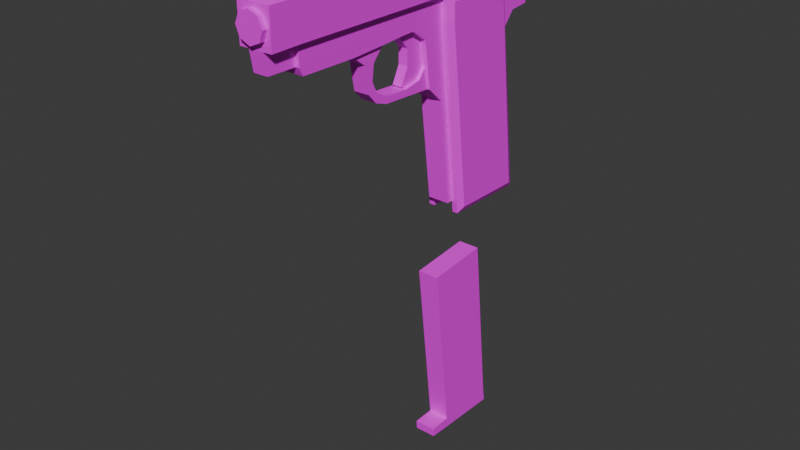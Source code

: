 # Source: pistol.blend  (saved by Blender 4.1.24; exported with 4.5.12 LTS)
import bpy
from mathutils import Matrix  # noqa: F401  (used for matrix-valued properties, if any)

bpy.ops.wm.read_factory_settings(use_empty=True)
scene = bpy.context.scene
scene.name = 'Scene'

# ---- collections
col_collection = bpy.data.collections.new('Collection'); scene.collection.children.link(col_collection)
col_collection_2 = bpy.data.collections.new('Collection 2'); scene.collection.children.link(col_collection_2)

# ---- materials (node trees are filled in below, after node groups)
mat_material_002 = bpy.data.materials.new('Material.002')
mat_material_002.use_transparent_shadow = False

# ---- material node trees
mat_material_002.use_nodes = True; mat_material_002.node_tree.nodes.clear()
_N = mat_material_002.node_tree.nodes; _L = mat_material_002.node_tree.links
n0 = _N.new('ShaderNodeBsdfPrincipled'); n0.name = 'Principled BSDF'; n0.location = (10, 300)
n1 = _N.new('ShaderNodeOutputMaterial'); n1.name = 'Material Output'; n1.location = (300, 300)
n2 = _N.new('ShaderNodeTexImage'); n2.name = 'Image Texture'; n2.location = (-280, 280)
n2.interpolation = 'Closest'
_L.new(n0.outputs[0], n1.inputs[0])
_L.new(n2.outputs[0], n0.inputs[0])
n1.is_active_output = True

# ---- world
world_world = bpy.data.worlds.new('World'); scene.world = world_world
world_world.use_nodes = True; world_world.node_tree.nodes.clear()
_N = world_world.node_tree.nodes; _L = world_world.node_tree.links
n0 = _N.new('ShaderNodeOutputWorld'); n0.name = 'World Output'; n0.location = (300, 300)
n1 = _N.new('ShaderNodeBackground'); n1.name = 'Background'; n1.location = (10, 300)
n1.inputs[0].default_value = (0.05088, 0.05088, 0.05088, 1.0)
_L.new(n1.outputs[0], n0.inputs[0])
n0.is_active_output = True
world_world.color = (0.05088, 0.05088, 0.05088)
world_world.use_sun_shadow = False
world_world.sun_shadow_jitter_overblur = 0.0

# ---- meshes
me_plane_002 = bpy.data.meshes.new('Plane.002')
me_plane_002.from_pydata([(1.192e-07, 0.8184, -5.417), (0.0, 0.8843, -5.267), (0.0, 0.5557, -5.276), (1.192e-07, 0.5652, -5.404), (0.1571, 0.8843, -5.267), (0.1571, 0.5557, -5.276), (0.1571, 0.5652, -5.404), (0.1571, 1.837, -5.444), (1.192e-07, 1.837, -5.444), (0.1571, 0.8184, -5.417), (0.1571, 1.517, -2.635), (1.192e-07, 1.517, -2.635), (0.0, 0.5841, -2.722), (1.192e-07, 1.809, -5.294), (0.1571, 1.809, -5.294), (0.1571, 0.5841, -2.722)], [(0, 1)], [(2, 5, 4, 1), (3, 6, 5, 2), (0, 9, 7, 8), (0, 9, 6, 3), (14, 13, 8, 7), (4, 5, 6, 9), (9, 4, 14, 7), (10, 11, 13, 14), (12, 1, 4, 15), (4, 15, 10, 14), (11, 10, 15, 12)])
_uv = me_plane_002.uv_layers.new(name='UVMap')
_uv.uv.foreach_set('vector', [0.5789, 0.6896, 0.5971, 0.6896, 0.5971, 0.7116, 0.5789, 0.7116, 0.5784, 0.7162, 0.5784, 0.7344, 0.564, 0.7344, 0.564, 0.7162, 0.0, 0.0, 0.0, 0.0, 0.0, 0.0, 0.0, 0.0, 0.0, 0.0, 0.0, 0.0, 0.5784, 0.7344, 0.5784, 0.7162, 0.0, 0.0, 0.0, 0.0, 0.0, 0.0, 0.0, 0.0, 0.5971, 0.7116, 0.564, 0.7344, 0.5784, 0.7344, 0.0, 0.0, 0.0, 0.0, 0.5971, 0.7116, 0.0, 0.0, 0.0, 0.0, 0.0, 0.0, 0.0, 0.0, 0.0, 0.0, 0.0, 0.0, 0.0, 0.0, 0.5789, 0.7116, 0.5971, 0.7116, 0.0, 0.0, 0.5971, 0.7116, 0.0, 0.0, 0.0, 0.0, 0.0, 0.0, 0.0, 0.0, 0.0, 0.0, 0.0, 0.0, 0.0, 0.0])
me_plane_002.materials.append(mat_material_002)
me_plane_002.update()
me_plane_003 = bpy.data.meshes.new('Plane.003')
me_plane_003.from_pydata([(-1.192e-07, -2.298, 1.897), (0.0, -2.357, 1.748), (-1.192e-07, 2.131, 1.902), (0.0, 2.136, 1.77), (1.192e-07, -2.353, 1.233), (1.192e-07, -2.304, 0.9515), (1.192e-07, -1.886, 0.9477), (-1.192e-07, 1.747, 1.903), (-1.192e-07, -2.061, 1.906), (-1.192e-07, 1.867, 1.901), (-1.192e-07, 1.739, 2.006), (-1.192e-07, 1.859, 2.003), (-1.192e-07, -1.788, 1.912), (-1.192e-07, -2.032, 1.96), (-1.192e-07, -1.852, 1.973), (0.06941, -2.061, 1.906), (0.06941, -2.298, 1.897), (0.2374, -2.357, 1.748), (0.2374, 2.136, 1.77), (0.06941, 2.131, 1.902), (0.2374, 0.5813, 1.233), (0.2374, -2.353, 1.233), (0.2374, 2.289, 1.255), (0.2374, 1.733, 1.225), (0.06941, 1.867, 1.901), (0.06941, 1.747, 1.903), (0.06941, -1.788, 1.912), (0.06941, 1.859, 2.003), (0.06941, 1.739, 2.006), (0.06941, -1.852, 1.973), (0.06941, -2.032, 1.96), (0.1571, 0.5813, 1.233), (0.1571, -1.898, 1.24), (0.2374, -1.898, 1.24), (0.1044, -2.353, 1.233), (0.1044, -2.304, 0.9515), (0.1044, -1.886, 0.9477), (0.1044, -1.898, 1.24), (0.1187, 2.136, 1.77), (0.1187, 2.337, 1.255), (0.0, -2.357, 1.694), (0.1392, -2.357, 1.639), (0.2374, -2.355, 1.494), (0.1467, -2.354, 1.353), (0.0, -2.353, 1.29), (0.2021, -2.355, 1.497), (0.1187, -1.881, 1.77)], [(32, 37)], [(9, 11, 10, 7), (8, 13, 14, 12), (16, 17, 18, 19, 24, 25, 26, 15), (5, 35, 34, 4), (20, 33, 32, 31), (24, 25, 28, 27), (15, 26, 29, 30), (13, 8, 15, 30), (22, 39, 38, 18), (10, 11, 27, 28), (7, 10, 28, 25), (11, 9, 24, 27), (14, 13, 30, 29), (12, 7, 25, 26), (12, 14, 29, 26), (2, 19, 24, 9), (3, 38, 18, 19, 2), (0, 16, 17, 1), (6, 36, 35, 5), (8, 15, 16, 0), (17, 21, 33, 20, 23, 22, 18), (33, 21, 34, 37), (34, 35, 36, 37), (1, 17, 41, 40), (42, 45, 41, 17), (21, 43, 45, 42), (43, 21, 4, 44), (20, 31, 39, 22, 23), (31, 32, 46, 38, 39)])
_uv = me_plane_003.uv_layers.new(name='UVMap')
_uv.uv.foreach_set('vector', [0.8708, 0.05815, 0.8827, 0.05871, 0.8834, 0.07258, 0.8715, 0.07201, 0.9818, 0.4862, 0.9756, 0.4828, 0.9742, 0.4621, 0.9813, 0.4546, 0.009721, 0.005773, 0.02723, 1.133e-08, 0.01526, 0.5202, -6.034e-09, 0.5186, 0.0006803, 0.488, 0.0006209, 0.4741, 0.006924, 0.06481, 0.008216, 0.03326, 0.6918, 0.7357, 0.6797, 0.7357, 0.6797, 0.7048, 0.6918, 0.7048, 0.6428, 0.8035, 0.6428, 0.55, 0.6522, 0.55, 0.6522, 0.8035, 0.896, 0.04689, 0.8953, 0.06076, 0.8834, 0.06133, 0.8841, 0.04746, 0.008216, 0.03326, 0.006924, 0.06481, 3.086e-08, 0.05723, 0.001947, 0.03651, 0.6602, 0.7232, 0.6669, 0.7232, 0.6669, 0.7313, 0.6602, 0.7313, 0.0, 0.0, 0.0, 0.0, 0.0, 0.0, 0.0, 0.0, 0.6225, 0.7177, 0.6225, 0.7301, 0.6145, 0.7301, 0.6145, 0.7177, 0.6522, 0.7329, 0.6522, 0.7232, 0.6602, 0.7232, 0.6602, 0.7329, 0.6784, 0.7215, 0.6784, 0.733, 0.6704, 0.733, 0.6704, 0.7215, 0.5971, 0.7332, 0.5971, 0.7168, 0.6052, 0.7168, 0.6052, 0.7332, 0.8914, 0.5378, 0.8914, 0.8992, 0.8834, 0.8992, 0.8834, 0.5378, 0.5971, 0.7433, 0.5971, 0.7332, 0.6052, 0.7332, 0.6052, 0.7433, 0.7374, 0.6287, 0.7293, 0.6287, 0.7293, 0.6018, 0.7374, 0.6018, 0.6797, 0.5649, 0.6659, 0.5649, 0.6522, 0.5649, 0.6716, 0.55, 0.6797, 0.55, 0.6522, 0.6201, 0.6602, 0.6201, 0.6797, 0.6385, 0.6522, 0.6385, 0.6428, 0.5928, 0.6307, 0.5928, 0.6307, 0.55, 0.6428, 0.55, 0.6145, 0.7415, 0.6064, 0.7415, 0.6064, 0.7177, 0.6145, 0.7177, 0.02723, 1.133e-08, 0.08689, 0.00159, 0.08507, 0.0543, 0.0808, 0.3413, 0.07929, 0.4746, 0.07462, 0.539, 0.01526, 0.5202, 0.5483, 0.7329, 0.5483, 0.6868, 0.5637, 0.6868, 0.5637, 0.7329, 0.564, 0.6868, 0.5314, 0.6816, 0.5301, 0.6333, 0.564, 0.634, 0.6522, 0.6385, 0.6797, 0.6385, 0.0, 0.0, 0.0, 0.0, 0.0, 0.0, 0.0, 0.0, 0.0, 0.0, 0.6797, 0.6385, 0.0, 0.0, 0.0, 0.0, 0.0, 0.0, 0.0, 0.0, 0.0, 0.0, 0.0, 0.0, 0.0, 0.0, 0.0, 0.0, 0.6428, 0.8035, 0.6522, 0.8035, 0.0, 0.0, 0.0, 0.0, 0.07929, 0.4746, 0.6522, 0.8035, 0.6522, 0.55, 0.0, 0.0, 0.0, 0.0, 0.0, 0.0])
me_plane_003.materials.append(mat_material_002)
me_plane_003.update()
me_plane_006 = bpy.data.meshes.new('Plane.006')
me_plane_006.from_pydata([(0.0, 2.136, 1.77), (1.192e-07, 2.386, 1.255), (0.1187, 2.136, 1.77), (0.1187, 2.337, 1.255), (0.1187, 2.345, 1.513), (0.1187, 2.287, 1.384), (0.1187, 2.295, 1.642), (5.96e-08, 2.37, 1.513), (8.941e-08, 2.324, 1.384), (2.98e-08, 2.307, 1.642), (0.1187, 1.608, 1.77), (0.0, 1.608, 1.77), (1.192e-07, 1.859, 1.255), (0.1187, 1.81, 1.255), (0.1187, 1.759, 1.384), (8.941e-08, 1.796, 1.384), (0.1187, 1.767, 1.642), (0.1187, 1.818, 1.513), (2.98e-08, 1.779, 1.642), (5.96e-08, 1.842, 1.513), (1.192e-07, 2.386, 1.255), (1.192e-07, 2.394, 0.9629), (1.192e-07, -1.833, 0.8414), (1.192e-07, -1.886, 0.9477), (1.192e-07, 2.13, -1.843), (0.0, 0.5968, -0.1461), (0.0, 0.3753, 0.0628), (1.192e-07, 2.267, -1.834), (1.192e-07, 1.943, 0.5541), (1.192e-07, 2.103, 0.741), (1.192e-07, 2.39, 0.7683), (1.192e-07, 0.03633, 0.8915), (1.192e-07, 0.2733, 0.732), (0.0, 0.3306, 0.3721), (0.0, 0.2198, 0.2265), (0.0, -0.03019, 0.1759), (0.0, -0.0745, 0.2075), (1.192e-07, 0.03944, 0.4386), (1.192e-07, 0.03628, 0.6633), (1.192e-07, -0.1515, 0.8855), (0.0, -0.4097, 0.09761), (0.0, -0.5996, 0.1609), (0.0, -0.723, 0.297), (1.192e-07, -0.7926, 0.68), (1.192e-07, -1.005, 0.8349), (0.0, -0.3942, 0.1917), (0.0, -0.5809, 0.2835), (1.192e-07, -0.6569, 0.4417), (1.192e-07, -0.6315, 0.6633), (1.192e-07, -0.4548, 0.8634), (0.0, 0.7899, -1.657), (0.1571, 1.837, -1.657), (0.2374, 0.5841, 0.887), (0.2374, 0.5813, 1.233), (0.2374, 2.289, 1.255), (0.2374, 1.811, 0.849), (0.2374, 2.296, 0.9629), (0.1144, -0.4097, 0.09761), (0.1144, 0.3753, 0.0628), (0.2374, 1.733, 1.225), (0.2374, 0.7456, -0.4556), (0.2374, 0.9038, -1.827), (0.2374, 2.13, -1.843), (0.2374, 2.005, 0.741), (0.2374, 2.292, 0.7683), (0.1144, -0.5996, 0.1609), (0.1144, -0.03019, 0.1759), (0.1144, 0.2198, 0.2265), (0.1144, -0.723, 0.297), (0.1144, -0.7926, 0.68), (0.06946, -0.1515, 0.8855), (0.06946, 0.03633, 0.8915), (0.06946, 0.2733, 0.732), (0.06946, 0.3306, 0.3721), (0.06946, 0.2198, 0.2265), (0.06946, -0.03019, 0.1759), (0.06946, -0.0745, 0.2075), (0.06946, 0.03944, 0.4386), (0.06946, 0.03628, 0.6633), (0.294, 0.6715, 0.8926), (0.294, 0.6694, 1.145), (0.294, 1.661, 1.138), (0.294, 1.724, 0.8349), (0.294, 0.8324, -0.4454), (0.294, 0.9818, -1.74), (0.294, 2.032, -1.754), (0.1571, 0.5841, 0.887), (0.1571, 0.5813, 1.233), (0.1571, 0.03633, 0.8915), (0.1571, -1.886, 0.9477), (0.1571, -1.833, 0.8414), (0.1571, -1.898, 1.24), (0.1571, 0.7456, -0.4556), (0.1571, 0.9038, -1.827), (0.1571, 2.13, -1.843), (0.1571, 0.7899, -1.657), (0.1571, 0.5968, -0.1461), (0.1571, 0.3753, 0.0628), (0.1571, 2.267, -1.834), (0.1571, 1.943, 0.5541), (0.1571, 2.103, 0.741), (0.1571, -0.1515, 0.8855), (0.1571, 0.2733, 0.732), (0.1571, -0.4548, 0.8634), (0.1571, -1.005, 0.8349), (0.0, 1.837, -1.657), (0.0, 0.8843, -1.657), (0.1144, 0.3306, 0.3721), (0.1044, -1.886, 0.9477), (0.1044, -1.898, 1.24), (0.1144, -1.005, 0.8349), (0.1144, -0.3942, 0.1917), (0.1144, -0.5809, 0.2835), (0.1144, -0.6569, 0.4417), (0.1144, -0.6315, 0.6633), (0.1144, -0.4548, 0.8634), (0.2374, 1.846, 0.5517), (0.1571, 1.837, -1.839), (1.192e-07, 1.837, -1.839), (0.1571, 0.8843, -1.657), (0.1187, 2.337, 1.255), (1.192e-07, 0.5813, 1.255), (1.192e-07, -1.886, 0.9477), (0.1044, -1.886, 0.9477), (0.1044, 0.02494, 1.24), (1.192e-07, 0.03633, 0.9477), (0.1044, 0.03633, 0.9477), (0.1571, 0.02494, 1.236), (0.0, -2.431, 1.694), (0.1392, -2.431, 1.639), (0.1467, -2.428, 1.353), (0.0, -2.428, 1.29), (0.2021, -2.43, 1.497), (5.482e-08, 0.6443, 1.299), (5.482e-08, 0.6407, 1.703), (0.1467, 0.6437, 1.362), (0.2021, 0.6424, 1.506), (0.1392, 0.6412, 1.648)], [], [(0, 2, 6, 9), (4, 7, 9, 6), (5, 8, 7, 4), (1, 8, 5, 3), (11, 18, 16, 10), (17, 16, 18, 19), (14, 17, 19, 15), (12, 13, 14, 15), (5, 4, 17, 14), (3, 5, 14, 13), (0, 9, 18, 11), (6, 2, 10, 16), (8, 1, 12, 15), (2, 0, 11, 10), (9, 7, 19, 18), (4, 6, 16, 17), (1, 3, 13, 12), (7, 8, 15, 19), (24, 94, 117, 118), (31, 32, 72, 71), (48, 47, 113, 114), (53, 80, 81, 59), (101, 70, 71, 88), (22, 90, 89, 108, 23), (29, 100, 99, 28), (30, 64, 63, 100, 29), (51, 117, 93, 119), (71, 72, 73, 74, 75, 76, 77, 78, 70), (37, 38, 78, 77), (34, 35, 75, 74), (32, 33, 73, 72), (35, 36, 76, 75), (38, 39, 70, 78), (39, 31, 71, 70), (36, 37, 77, 76), (33, 34, 74, 73), (88, 71, 72, 102), (103, 49, 39, 70, 101), (115, 114, 113, 112, 111, 66, 67, 107, 58, 57, 65, 68, 69, 110), (79, 83, 84, 85, 82, 81, 80), (62, 55, 82, 85), (61, 84, 83, 60), (53, 52, 79, 80), (41, 42, 68, 65), (63, 116, 62, 98, 99, 100), (61, 60, 92, 93), (52, 53, 87, 86), (64, 56, 54, 59, 55, 116, 63), (62, 61, 93, 117, 94), (60, 52, 86, 92), (108, 89, 91, 109), (106, 105, 51, 119), (44, 104, 90, 22), (44, 49, 115, 110), (42, 43, 69, 68), (49, 48, 114, 115), (43, 44, 110, 69), (45, 35, 66, 111), (33, 26, 58, 107), (46, 45, 111, 112), (26, 40, 57, 58), (34, 33, 107, 67), (47, 46, 112, 113), (40, 41, 65, 57), (35, 34, 67, 66), (115, 103, 104, 110), (73, 107, 58, 97, 102, 72), (25, 96, 97, 58, 26), (25, 50, 95, 96), (64, 30, 21, 20, 120, 54, 56), (27, 98, 62, 24), (84, 61, 62, 85), (55, 59, 81, 82), (60, 83, 79, 52), (28, 99, 98, 27), (89, 90, 104, 103, 101, 88, 102, 86, 87, 127, 91), (95, 119, 92, 86, 102, 97, 96), (118, 117, 51, 105), (106, 119, 95, 50), (54, 120, 20, 121, 87, 53, 59), (123, 122, 125, 126), (126, 124, 109, 123), (109, 91, 127, 124), (128, 129, 132, 130, 131), (134, 133, 135, 136, 137), (128, 131, 133, 134), (132, 129, 137, 136), (131, 130, 135, 133), (129, 128, 134, 137), (130, 132, 136, 135)])
_uv = me_plane_006.uv_layers.new(name='UVMap')
_uv.uv.foreach_set('vector', [0.0, 0.0, 0.0, 0.0, 0.0, 0.0, 0.0, 0.0, 0.0, 0.0, 0.0, 0.0, 0.0, 0.0, 0.0, 0.0, 0.0, 0.0, 0.0, 0.0, 0.0, 0.0, 0.0, 0.0, 0.0, 0.0, 0.0, 0.0, 0.0, 0.0, 0.0, 0.0, 0.0, 0.0, 0.0, 0.0, 0.0, 0.0, 0.0, 0.0, 0.0, 0.0, 0.0, 0.0, 0.0, 0.0, 0.0, 0.0, 0.0, 0.0, 0.0, 0.0, 0.0, 0.0, 0.0, 0.0, 0.0, 0.0, 0.0, 0.0, 0.0, 0.0, 0.0, 0.0, 0.0, 0.0, 0.0, 0.0, 0.0, 0.0, 0.0, 0.0, 0.0, 0.0, 0.0, 0.0, 0.0, 0.0, 0.0, 0.0, 0.0, 0.0, 0.0, 0.0, 0.0, 0.0, 0.0, 0.0, 0.0, 0.0, 0.0, 0.0, 0.0, 0.0, 0.0, 0.0, 0.0, 0.0, 0.0, 0.0, 0.0, 0.0, 0.0, 0.0, 0.0, 0.0, 0.0, 0.0, 0.0, 0.0, 0.0, 0.0, 0.0, 0.0, 0.0, 0.0, 0.0, 0.0, 0.0, 0.0, 0.0, 0.0, 0.0, 0.0, 0.0, 0.0, 0.0, 0.0, 0.0, 0.0, 0.0, 0.0, 0.0, 0.0, 0.0, 0.0, 0.0, 0.0, 0.0, 0.0, 0.0, 0.0, 0.0, 0.0, 0.0, 0.0, 0.743, 0.7577, 0.7453, 0.7295, 0.0, 0.0, 0.7111, 0.5986, 0.7111, 0.6315, 0.7031, 0.6315, 0.7031, 0.5986, 0.5773, 0.66, 0.5773, 0.6857, 0.564, 0.6857, 0.564, 0.66, 0.4241, 0.5425, 0.4149, 0.5538, 0.3009, 0.568, 0.2918, 0.5589, 0.6929, 0.5798, 0.7031, 0.5798, 0.7031, 0.5986, 0.6929, 0.5986, 0.6428, 0.6041, 0.6246, 0.6041, 0.6246, 0.5928, 0.6307, 0.5928, 0.6428, 0.5928, 0.5119, 0.55, 0.5301, 0.55, 0.5301, 0.5781, 0.5119, 0.5781, 0.6929, 0.7241, 0.6929, 0.6949, 0.7191, 0.6854, 0.7129, 0.6975, 0.7191, 0.7147, 0.0, 0.0, 0.7453, 0.7295, 0.743, 0.6315, 0.0, 0.0, 0.5518, 0.5518, 0.577, 0.5732, 0.5789, 0.6154, 0.5643, 0.6307, 0.5348, 0.6333, 0.5301, 0.6291, 0.5463, 0.604, 0.5488, 0.578, 0.5301, 0.55, 0.7293, 0.572, 0.7293, 0.55, 0.7374, 0.55, 0.7374, 0.572, 0.5971, 0.7168, 0.5971, 0.6959, 0.6052, 0.6959, 0.6052, 0.7168, 0.7293, 0.55, 0.7293, 0.5897, 0.7213, 0.5897, 0.7213, 0.55, 0.5971, 0.6959, 0.5971, 0.6896, 0.6052, 0.6896, 0.6052, 0.6959, 0.6704, 0.7215, 0.6704, 0.6891, 0.6784, 0.6891, 0.6784, 0.7215, 0.7111, 0.5798, 0.7111, 0.5986, 0.7031, 0.5986, 0.7031, 0.5798, 0.7293, 0.6018, 0.7293, 0.572, 0.7374, 0.572, 0.7374, 0.6018, 0.7293, 0.5897, 0.7293, 0.6087, 0.7213, 0.6087, 0.7213, 0.5897, 0.6929, 0.5986, 0.7031, 0.5986, 0.7031, 0.6315, 0.6929, 0.6315, 0.6929, 0.55, 0.7111, 0.55, 0.7111, 0.5798, 0.7031, 0.5798, 0.6929, 0.5798, 0.5119, 0.6023, 0.4814, 0.5973, 0.4581, 0.6084, 0.4472, 0.6256, 0.4496, 0.6496, 0.4705, 0.6863, 0.4908, 0.7078, 0.5119, 0.7097, 0.4843, 0.7331, 0.4394, 0.6538, 0.434, 0.6313, 0.4398, 0.6108, 0.4731, 0.5804, 0.4753, 0.55, 0.4181, 0.5829, 0.4177, 0.739, 0.4181, 0.8901, 0.2975, 0.9059, 0.2978, 0.6037, 0.3009, 0.568, 0.4149, 0.5538, 0.2876, 0.9174, 0.2879, 0.6032, 0.2978, 0.6037, 0.2975, 0.9059, 0.4285, 0.8989, 0.4181, 0.8901, 0.4177, 0.739, 0.4281, 0.739, 0.4241, 0.5425, 0.4285, 0.5823, 0.4181, 0.5829, 0.4149, 0.5538, 0.6797, 0.5707, 0.6797, 0.55, 0.6929, 0.55, 0.6929, 0.5707, 0.1348, 0.5072, 0.1571, 0.4892, 0.434, 0.527, 0.4326, 0.5425, 0.1566, 0.5001, 0.1346, 0.5181, 0.7929, 0.8897, 0.7929, 0.7372, 0.8022, 0.7372, 0.8022, 0.8897, 0.7929, 0.5879, 0.7929, 0.5487, 0.8022, 0.5487, 0.8022, 0.5879, 0.131, 0.5404, 0.1085, 0.5404, 0.07462, 0.539, 0.07929, 0.4746, 0.1227, 0.4845, 0.1571, 0.4892, 0.1348, 0.5072, 0.7337, 0.7577, 0.7337, 0.6315, 0.743, 0.6315, 0.7453, 0.7295, 0.743, 0.7577, 0.7929, 0.7372, 0.7929, 0.5879, 0.8022, 0.5879, 0.8022, 0.7372, 0.7435, 0.583, 0.7374, 0.583, 0.7374, 0.55, 0.7435, 0.55, 0.0, 0.0, 0.0, 0.0, 0.0, 0.0, 0.0, 0.0, 0.6428, 0.689, 0.6246, 0.689, 0.6246, 0.6041, 0.6428, 0.6041, 0.5483, 0.6868, 0.5483, 0.7414, 0.5351, 0.7414, 0.5351, 0.6868, 0.6797, 0.7048, 0.6797, 0.6711, 0.6929, 0.6711, 0.6929, 0.7048, 0.5773, 0.6333, 0.5773, 0.66, 0.564, 0.66, 0.564, 0.6333, 0.564, 0.7162, 0.564, 0.6857, 0.5773, 0.6857, 0.5773, 0.7162, 0.7337, 0.6721, 0.7337, 0.7101, 0.7204, 0.7101, 0.7204, 0.6721, 0.7293, 0.5897, 0.7293, 0.6239, 0.7161, 0.6239, 0.7161, 0.5897, 0.7337, 0.648, 0.7337, 0.6721, 0.7204, 0.6721, 0.7204, 0.648, 0.6797, 0.6711, 0.6797, 0.593, 0.6929, 0.593, 0.6929, 0.6711, 0.5789, 0.7327, 0.5789, 0.7116, 0.5922, 0.7116, 0.5922, 0.7327, 0.7337, 0.6315, 0.7337, 0.648, 0.7204, 0.648, 0.7204, 0.6315, 0.6797, 0.593, 0.6797, 0.5707, 0.6929, 0.5707, 0.6929, 0.593, 0.7337, 0.7101, 0.7337, 0.7329, 0.7204, 0.7329, 0.7204, 0.7101, 0.5351, 0.7414, 0.5301, 0.7414, 0.5301, 0.6868, 0.5351, 0.6868, 0.7213, 0.5897, 0.7161, 0.5897, 0.7161, 0.6239, 0.7111, 0.6239, 0.7111, 0.55, 0.7213, 0.55, 0.6704, 0.7232, 0.6522, 0.7232, 0.6522, 0.6891, 0.6571, 0.6891, 0.6704, 0.6891, 0.6246, 0.55, 0.6246, 0.7177, 0.6064, 0.7177, 0.6064, 0.55, 0.7204, 0.6854, 0.6929, 0.6795, 0.6929, 0.66, 0.6929, 0.6315, 0.7067, 0.6345, 0.7204, 0.6374, 0.7204, 0.6659, 0.6064, 0.6896, 0.5882, 0.6896, 0.5789, 0.6761, 0.6064, 0.6761, 0.4181, 0.8901, 0.4285, 0.8989, 0.2876, 0.9174, 0.2975, 0.9059, 0.2879, 0.6032, 0.2918, 0.5589, 0.3009, 0.568, 0.2978, 0.6037, 0.4281, 0.739, 0.4177, 0.739, 0.4181, 0.5829, 0.4285, 0.5823, 0.5119, 0.5781, 0.5301, 0.5781, 0.5301, 0.7948, 0.5119, 0.7948, 0.7374, 0.583, 0.6246, 0.6041, 0.5301, 0.6868, 0.6929, 0.55, 0.6929, 0.5798, 0.6929, 0.5986, 0.6929, 0.6315, 0.8022, 0.5879, 0.6522, 0.8035, 0.6948, 0.6767, 0.7374, 0.55, 0.6064, 0.7177, 0.0, 0.0, 0.8022, 0.7372, 0.8022, 0.5879, 0.7111, 0.55, 0.6522, 0.6891, 0.6064, 0.55, 0.0, 0.0, 0.7453, 0.7295, 0.0, 0.0, 0.0, 0.0, 0.0, 0.0, 0.0, 0.0, 0.6064, 0.7177, 0.6246, 0.7177, 0.07462, 0.539, 0.7067, 0.6345, 0.6929, 0.6315, 0.0, 0.0, 0.8022, 0.5487, 0.4241, 0.5425, 0.07929, 0.4746, 0.0, 0.0, 0.0, 0.0, 0.0, 0.0, 0.0, 0.0, 0.0, 0.0, 0.0, 0.0, 0.0, 0.0, 0.0, 0.0, 0.0, 0.0, 0.7374, 0.55, 0.6948, 0.6767, 0.0, 0.0, 0.0, 0.0, 0.0, 0.0, 0.0, 0.0, 0.0, 0.0, 0.0, 0.0, 0.0, 0.0, 0.0, 0.0, 0.0, 0.0, 0.0, 0.0, 0.0, 0.0, 0.0, 0.0, 0.0, 0.0, 0.0, 0.0, 0.0, 0.0, 0.0, 0.0, 0.0, 0.0, 0.0, 0.0, 0.0, 0.0, 0.0, 0.0, 0.0, 0.0, 0.0, 0.0, 0.0, 0.0, 0.0, 0.0, 0.0, 0.0, 0.0, 0.0, 0.0, 0.0, 0.0, 0.0, 0.0, 0.0, 0.0, 0.0, 0.0, 0.0])
me_plane_006.materials.append(mat_material_002)
me_plane_006.update()

# ---- objects
ob_reference = bpy.data.objects.new('Reference', None)
ob_magazine = bpy.data.objects.new('Magazine', me_plane_002)
ob_slide = bpy.data.objects.new('Slide', me_plane_003)
ob_receiver = bpy.data.objects.new('Receiver', me_plane_006)

# ---- transforms, parenting, visibility, modifiers, constraints
ob_reference.location = (-2.0, 7.153e-07, -0.01134)
ob_reference.rotation_euler = (1.571, -0.0, 1.571)
ob_reference.empty_display_type = 'IMAGE'
ob_reference.empty_display_size = 5.0
ob_magazine.location = (0.0, 0.0, 0.0)
_m = ob_magazine.modifiers.new('Mirror', 'MIRROR')
ob_slide.location = (0.0, 0.0, 0.0)
_m = ob_slide.modifiers.new('Mirror', 'MIRROR')
ob_receiver.location = (0.0, 0.0, 0.0)
_m = ob_receiver.modifiers.new('Mirror', 'MIRROR')

# ---- collection membership
col_collection.objects.link(ob_reference)
col_collection.objects.link(ob_magazine)
col_collection.objects.link(ob_slide)
col_collection.objects.link(ob_receiver)

# ---- scene / render settings (as saved in the file)
scene.frame_start = 1; scene.frame_end = 250; scene.frame_set(0)
scene.render.engine = 'BLENDER_EEVEE_NEXT'
scene.cycles.sampling_pattern = 'TABULATED_SOBOL'
scene.eevee.ray_tracing_options.trace_max_roughness = 0.0
bpy.context.view_layer.update()

# ---- added for rendering (the .blend has no active camera and no usable light): camera, sun
cam_auto = bpy.data.cameras.new('AutoCamera')
cam_auto.lens = 50.0
cam_auto.sensor_width = 36.0
cam_auto.clip_end = 1000.0
ob_auto_camera = bpy.data.objects.new('AutoCamera', cam_auto)
scene.collection.objects.link(ob_auto_camera)
ob_auto_camera.location = (8.23055, -9.8955, 4.86519)
ob_auto_camera.rotation_euler = (1.09748, -7.21219e-08, 0.694738)
scene.camera = ob_auto_camera
light_auto_sun = bpy.data.lights.new('AutoSun', 'SUN')
light_auto_sun.energy = 3.0
light_auto_sun.angle = 0.0523599
ob_auto_sun = bpy.data.objects.new('AutoSun', light_auto_sun)
scene.collection.objects.link(ob_auto_sun)
ob_auto_sun.rotation_euler = (0.872665, 0.174533, 0.523599)
bpy.context.view_layer.update()
